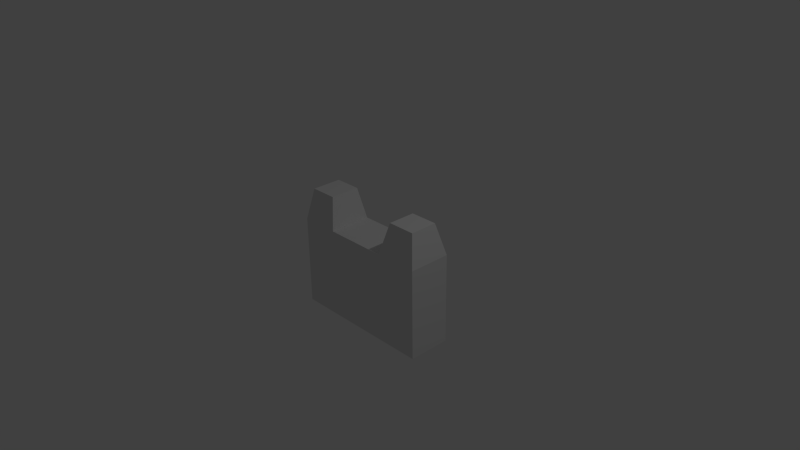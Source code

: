 # Source: castleWall.blend  (saved by Blender 2.76.0; exported with 4.5.12 LTS)
import bpy
from mathutils import Matrix  # noqa: F401  (used for matrix-valued properties, if any)

bpy.ops.wm.read_factory_settings(use_empty=True)
scene = bpy.context.scene
scene.name = 'Scene'

# ---- collections
col_collection_1 = bpy.data.collections.new('Collection 1'); scene.collection.children.link(col_collection_1)

# ---- materials (node trees are filled in below, after node groups)
mat_material = bpy.data.materials.new('Material')
mat_material.alpha_threshold = 0.0
mat_material.use_transparent_shadow = False
mat_material.roughness = 0.5
mat_material.line_color = (0.0, 0.0, 0.0, 1.0)

# ---- material node trees

# ---- world
world_world = bpy.data.worlds.new('World'); scene.world = world_world
world_world.color = (0.05088, 0.05088, 0.05088)
world_world.use_sun_shadow = False
world_world.sun_shadow_jitter_overblur = 0.0
world_world.cycles.sampling_method = 'MANUAL'
world_world.cycles.sample_map_resolution = 256

# ---- cameras
cam_camera = bpy.data.cameras.new('Camera')
cam_camera.clip_end = 100.0
cam_camera.lens = 35.0
cam_camera.sensor_width = 32.0
cam_camera.sensor_height = 18.0
cam_camera.ortho_scale = 7.314
cam_camera.dof.focus_distance = 0.0
cam_camera.dof.aperture_fstop = 128.0

# ---- lights
light_lamp = bpy.data.lights.new('Lamp', 'POINT')
light_lamp.transmission_factor = 0.0
light_lamp.cutoff_distance = 30.0
light_lamp.energy = 100.0
light_lamp.shadow_buffer_clip_start = 1.001
light_lamp.shadow_soft_size = 0.1
light_lamp.shadow_maximum_resolution = 0.006
light_lamp.use_absolute_resolution = True
light_lamp.cycles.use_multiple_importance_sampling = False

# ---- meshes
me_cube = bpy.data.meshes.new('Cube')
me_cube.from_pydata([(1.016, 1.0, -0.9761), (1.016, -1.0, -0.9761), (-0.9841, -1.0, -0.9761), (-0.9841, 1.0, -0.9761), (1.016, 1.0, 0.2677), (1.016, -1.0, 0.2677), (-0.9841, -1.0, 0.2677), (-0.9841, 1.0, 0.2677), (0.4262, 1.0, -0.9761), (0.4262, -1.0, -0.9761), (0.4262, 1.0, 0.2677), (0.4262, -1.0, 0.2677), (-0.4496, 1.0, -0.9761), (-0.4496, -1.0, -0.9761), (-0.4496, 1.0, 0.2677), (-0.4496, -1.0, 0.2677), (0.912, 0.6476, 0.6981), (0.912, -0.6476, 0.6981), (-0.5296, 0.7005, 0.6981), (-0.904, 0.7005, 0.6981), (-0.5296, -0.7005, 0.6981), (-0.904, -0.7005, 0.6981), (0.5301, 0.6476, 0.6981), (0.5301, -0.6476, 0.6981)], [], [(12, 13, 2, 3), (5, 4, 16, 17), (0, 4, 5, 1), (13, 15, 6, 2), (2, 6, 7, 3), (14, 12, 3, 7), (4, 0, 8, 10), (1, 5, 11, 9), (6, 15, 20, 21), (0, 1, 9, 8), (10, 8, 12, 14), (9, 11, 15, 13), (10, 14, 15, 11), (8, 9, 13, 12), (18, 19, 21, 20), (16, 22, 23, 17), (15, 14, 18, 20), (11, 5, 17, 23), (7, 6, 21, 19), (14, 7, 19, 18), (10, 11, 23, 22), (4, 10, 22, 16)])
me_cube.materials.append(mat_material)
me_cube.use_remesh_preserve_volume = False
me_cube.use_remesh_preserve_attributes = False
me_cube.use_mirror_vertex_groups = False
me_cube.update()

# ---- objects
ob_cube = bpy.data.objects.new('Cube', me_cube)
ob_lamp = bpy.data.objects.new('Lamp', light_lamp)
ob_camera = bpy.data.objects.new('Camera', cam_camera)

# ---- transforms, parenting, visibility, modifiers, constraints
ob_cube.location = (0.0, 0.0, 0.0)
ob_cube.scale = (1.0, 0.2932, 1.0)
ob_cube.lock_rotations_4d = False
ob_cube.empty_display_type = 'ARROWS'
ob_cube.lineart.crease_threshold = 0.0
ob_lamp.location = (4.076, 1.005, 5.904)
ob_lamp.rotation_euler = (0.6503, 0.05522, 1.866)
ob_lamp.lock_rotations_4d = False
ob_lamp.empty_display_type = 'ARROWS'
ob_lamp.color = (0.0, 0.0, 0.0, 0.0)
ob_lamp.lineart.crease_threshold = 0.0
ob_camera.location = (7.481, -6.508, 5.344)
ob_camera.rotation_euler = (1.109, 0.01082, 0.8149)
ob_camera.lock_rotations_4d = False
ob_camera.empty_display_type = 'ARROWS'
ob_camera.color = (0.0, 0.0, 0.0, 0.0)
ob_camera.display_type = 'WIRE'
ob_camera.lineart.crease_threshold = 0.0

# ---- collection membership
col_collection_1.objects.link(ob_cube)
col_collection_1.objects.link(ob_lamp)
col_collection_1.objects.link(ob_camera)

# ---- scene / render settings (as saved in the file)
scene.camera = ob_camera
scene.frame_start = 1; scene.frame_end = 250; scene.frame_set(1)
scene.render.engine = 'BLENDER_EEVEE_NEXT'
scene.render.resolution_percentage = 50
scene.render.dither_intensity = 0.0
scene.cycles.use_denoising = False
scene.cycles.samples = 10
scene.cycles.sampling_pattern = 'TABULATED_SOBOL'
scene.cycles.light_sampling_threshold = 0.0
scene.cycles.use_adaptive_sampling = False
scene.cycles.use_light_tree = False
scene.cycles.blur_glossy = 0.0
scene.cycles.pixel_filter_type = 'GAUSSIAN'
scene.cycles.sample_clamp_indirect = 0.0
scene.view_settings.view_transform = 'Standard'
bpy.context.view_layer.update()
